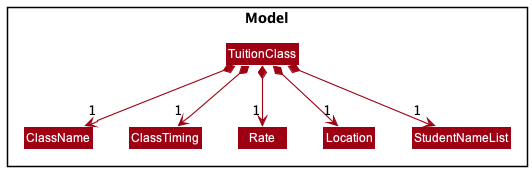

The diagram above was rendered by PlantUML. Its source (embedded in the PNG):
@startuml
!include style.puml
skinparam arrowThickness 1.1
skinparam arrowColor MODEL_COLOR
skinparam classBackgroundColor MODEL_COLOR

Package Model <<Rectangle>>{

Class TuitionClass
Class ClassName
Class ClassTiming
Class Rate
Class Location
Class StudentNameList

}


TuitionClass *--> "1" ClassName
TuitionClass *--> "1" ClassTiming
TuitionClass *--> "1" Rate
TuitionClass *--> "1" Location
TuitionClass *--> "1" StudentNameList
@enduml